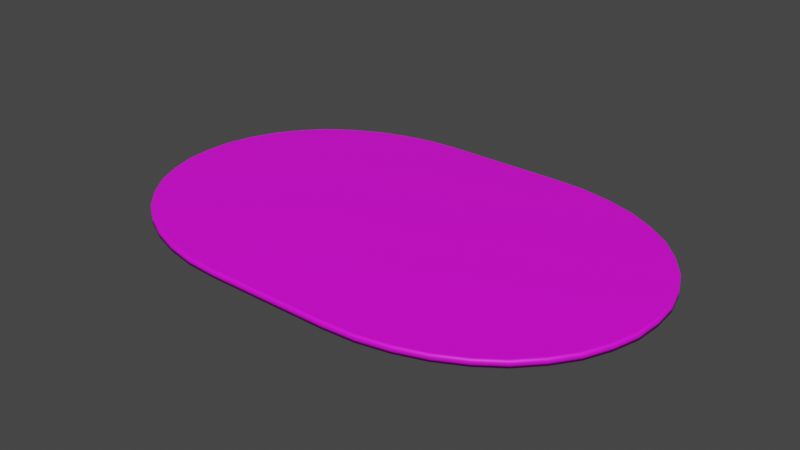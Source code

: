 # Source: Oval_Rug.blend  (saved by Blender 3.4.6; exported with 4.5.12 LTS)
import bpy
from mathutils import Matrix  # noqa: F401  (used for matrix-valued properties, if any)

bpy.ops.wm.read_factory_settings(use_empty=True)
scene = bpy.context.scene
scene.name = 'Scene'

# ---- collections
col_collection = bpy.data.collections.new('Collection'); scene.collection.children.link(col_collection)

# ---- images (referenced by path relative to the original .blend; pixels are not part of the script)
import os
ASSET_DIR = os.environ.get("B2B_ASSET_DIR", "")  # directory of the original .blend (textures are referenced by path, not embedded)
HERE = os.path.dirname(os.path.abspath(__file__))  # packed textures are extracted next to this script under _unpacked/

def load_image(name, relpath, width, height, colorspace="sRGB"):
    """Load a texture the original file referenced (path relative to the .blend, or extracted next to this script)."""
    p = next((c for c in (os.path.join(HERE, relpath), os.path.join(ASSET_DIR, relpath)) if relpath and os.path.exists(c)), "")
    if p:
        img = bpy.data.images.load(p, check_existing=True)
        img.name = name
    else:  # same state as the original file: an image datablock whose file is absent (Cycles renders it pink)
        img = bpy.data.images.new(name, width, height)
        img.source = "FILE"
        img.filepath = "//" + (relpath or name)
    img.colorspace_settings.name = colorspace
    return img
img_oval_rug_albedo_png = load_image('Oval Rug Albedo.png', 'Oval Rug Albedo.png', 1024, 1024, 'sRGB')

# ---- materials (node trees are filled in below, after node groups)
mat_oval_rug = bpy.data.materials.new('Oval Rug')
mat_oval_rug.diffuse_color = (1.0, 1.0, 1.0, 1.0)
mat_oval_rug.roughness = 0.5528

# ---- material node trees
mat_oval_rug.use_nodes = True; mat_oval_rug.node_tree.nodes.clear()
_N = mat_oval_rug.node_tree.nodes; _L = mat_oval_rug.node_tree.links
n0 = _N.new('ShaderNodeBsdfPrincipled'); n0.name = 'Principled BSDF'; n0.location = (10, 300)
n0.distribution = 'GGX'
n0.subsurface_method = 'RANDOM_WALK_SKIN'
n0.inputs[2].default_value = 0.5528
n0.inputs[3].default_value = 1.45
n0.inputs[27].default_value = (0.0, 0.0, 0.0, 1.0)
n0.inputs[28].default_value = 1.0
n1 = _N.new('ShaderNodeOutputMaterial'); n1.name = 'Material Output'; n1.location = (300, 300)
n2 = _N.new('ShaderNodeNormalMap'); n2.name = 'Normal Map'; n2.location = (-300, -300)
n2.label = 'Normal/Map'
n3 = _N.new('ShaderNodeTexImage'); n3.name = 'Image Texture'; n3.location = (-280, 280)
n3.image = img_oval_rug_albedo_png
_L.new(n0.outputs[0], n1.inputs[0])
_L.new(n2.outputs[0], n0.inputs[5])
_L.new(n3.outputs[0], n0.inputs[0])
n1.is_active_output = True

# ---- world
world_world = bpy.data.worlds.new('World'); scene.world = world_world
world_world.use_nodes = True; world_world.node_tree.nodes.clear()
_N = world_world.node_tree.nodes; _L = world_world.node_tree.links
n0 = _N.new('ShaderNodeOutputWorld'); n0.name = 'World Output'; n0.location = (300, 300)
n1 = _N.new('ShaderNodeBackground'); n1.name = 'Background'; n1.location = (10, 300)
n1.inputs[0].default_value = (0.05088, 0.05088, 0.05088, 1.0)
_L.new(n1.outputs[0], n0.inputs[0])
n0.is_active_output = True
world_world.color = (0.05088, 0.05088, 0.05088)
world_world.use_sun_shadow = False
world_world.sun_shadow_jitter_overblur = 0.0

# ---- meshes
me_oval_rug = bpy.data.meshes.new('Oval Rug')
me_oval_rug.from_pydata([(-24.03, -0.9111, -64.79), (-47.99, -0.9111, -61.62), (-96.07, -0.9111, 20.02), (-85.73, -0.9111, 38.08), (-69.25, -0.9111, 52.41), (-47.99, -0.9111, 61.62), (96.07, -0.9111, -20.02), (85.73, -0.9111, -38.08), (69.25, -0.9111, -52.41), (47.99, -0.9111, -61.62), (47.99, -0.9111, 61.62), (24.03, -0.9111, 64.79), (-23.67, 1.727, -63.82), (-24.03, 0.7701, -64.79), (-23.92, 1.451, -64.5), (-47.31, 1.728, -60.75), (-47.99, 0.7898, -61.62), (-47.79, 1.458, -61.36), (-95.1, 1.731, 19.82), (-96.07, 0.7505, 20.02), (-95.79, 1.447, 19.96), (-84.82, 1.731, 37.67), (-85.73, 0.7398, 38.08), (-85.46, 1.444, 37.96), (95.1, 1.731, -19.82), (96.07, 0.7505, -20.02), (95.79, 1.447, -19.96), (84.81, 1.731, -37.67), (85.73, 0.7398, -38.08), (85.46, 1.444, -37.96), (68.43, 1.73, -51.79), (69.25, 0.7338, -52.41), (69.01, 1.442, -52.23), (47.35, 1.728, -60.8), (47.99, 0.7335, -61.62), (47.8, 1.441, -61.38), (23.68, 1.727, -63.84), (24.03, 0.7508, -64.79), (23.93, 1.446, -64.51), (-47.35, 1.728, 60.8), (-47.99, 0.7335, 61.62), (-47.8, 1.441, 61.38), (-23.68, 1.727, 63.84), (-24.03, 0.7508, 64.79), (-23.93, 1.446, 64.51), (23.67, 1.727, 63.82), (24.03, 0.7701, 64.79), (23.92, 1.451, 64.5), (47.31, 1.728, 60.75), (47.99, 0.7898, 61.62), (47.79, 1.458, 61.36), (-68.43, 1.73, 51.79), (-69.25, 0.7338, 52.41), (-69.01, 1.442, 52.23), (68.38, 1.729, 51.76), (69.25, 0.7909, 52.41), (69.0, 1.458, 52.22), (84.77, 1.73, 37.65), (85.73, 0.7855, 38.08), (85.45, 1.457, 37.96), (95.08, 1.731, 19.81), (96.07, 0.7748, 20.02), (95.78, 1.454, 19.96), (98.59, 1.731, 1.529e-05), (99.58, 0.7626, 1.545e-05), (99.29, 1.451, 1.54e-05), (-68.38, 1.729, -51.76), (-69.25, 0.7909, -52.41), (-69.0, 1.458, -52.22), (-84.77, 1.73, -37.65), (-85.73, 0.7855, -38.08), (-85.45, 1.457, -37.96), (-95.08, 1.731, -19.81), (-96.07, 0.7748, -20.02), (-95.78, 1.454, -19.96), (-98.59, 1.731, 1.529e-05), (-99.58, 0.7626, 1.545e-05), (-99.29, 1.451, 1.54e-05), (-35.68, 1.728, 63.14), (-36.04, 1.443, 63.78), (-36.18, 0.7413, 64.04), (-36.18, -0.9111, -64.04), (-36.18, 0.7807, -64.04), (-36.03, 1.455, -63.77), (-35.66, 1.727, -63.1), (35.68, 1.728, -63.14), (36.04, 1.443, -63.78), (36.18, 0.7413, -64.04), (36.18, -0.9111, 64.04), (36.18, 0.7807, 64.04), (36.03, 1.455, 63.77), (35.66, 1.727, 63.1), (58.34, 1.729, -57.21), (58.86, 1.441, -57.72), (59.08, 0.7318, -57.94), (-77.37, 1.73, -45.6), (-78.03, 1.458, -45.99), (-78.3, 0.7893, -46.15), (78.22, -0.9111, -45.99), (78.22, 0.7362, -45.99), (77.97, 1.443, -45.84), (77.35, 1.73, -45.48), (-90.84, 1.731, -29.19), (-91.53, 1.456, -29.41), (-91.82, 0.7806, -29.51), (91.84, -0.9111, -29.52), (91.84, 0.7447, -29.52), (91.56, 1.445, -29.43), (90.89, 1.731, -29.22), (-97.87, 1.731, -10.04), (-98.57, 1.453, -10.11), (-98.86, 0.7687, -10.14), (98.86, -0.9111, -10.14), (98.86, 0.7564, -10.14), (98.57, 1.449, -10.11), (97.87, 1.731, -10.04), (97.84, 1.731, 10.14), (98.55, 1.453, 10.21), (98.84, 0.7688, 10.24), (-98.84, -0.9111, 10.24), (-98.84, 0.7563, 10.24), (-98.55, 1.449, 10.21), (-97.85, 1.731, 10.14), (90.8, 1.731, 29.29), (91.49, 1.456, 29.51), (91.78, 0.7807, 29.61), (-91.78, -0.9111, 29.61), (-91.78, 0.7446, 29.61), (-91.5, 1.445, 29.52), (-90.83, 1.731, 29.3), (77.21, 1.73, 45.5), (77.87, 1.458, 45.88), (78.14, 0.7892, 46.04), (-78.14, -0.9111, 46.04), (-78.14, 0.736, 46.04), (-77.88, 1.443, 45.89), (-77.26, 1.73, 45.53), (58.18, 1.728, 57.01), (58.73, 1.459, 57.56), (58.96, 0.7922, 57.79), (-58.22, 1.729, 57.06), (-58.74, 1.441, 57.58), (-58.96, 0.732, 57.79), (-58.16, 1.728, -56.99), (-58.71, 1.459, -57.53), (-58.94, 0.7922, -57.76), (36.18, -0.9111, -64.04), (24.03, -0.9111, -64.79), (-36.18, -0.9111, 64.04), (-24.03, -0.9111, 64.79), (58.96, -0.9111, 57.79), (69.25, -0.9111, 52.41), (78.14, -0.9111, 46.04), (85.73, -0.9111, 38.08), (91.78, -0.9111, 29.61), (96.07, -0.9111, 20.02), (98.84, -0.9111, 10.24), (99.58, -0.9111, 1.545e-05), (59.08, -0.9111, -57.94), (-58.94, -0.9111, -57.76), (-69.25, -0.9111, -52.41), (-78.3, -0.9111, -46.15), (-85.73, -0.9111, -38.08), (-91.82, -0.9111, -29.51), (-96.07, -0.9111, -20.02), (-98.86, -0.9111, -10.14), (-99.58, -0.9111, 1.545e-05), (-58.96, -0.9111, 57.79)], [], [(48, 137, 54), (81, 82, 13, 0), (126, 127, 19, 2), (105, 106, 25, 6), (98, 99, 28, 7), (37, 87, 146, 147), (38, 37, 13, 14), (43, 80, 148, 149), (13, 37, 147, 0), (88, 89, 46, 11), (133, 134, 22, 3), (55, 139, 150, 151), (58, 132, 152, 153), (61, 125, 154, 155), (64, 118, 156, 157), (112, 113, 64, 157), (9, 34, 94, 158), (67, 145, 159, 160), (70, 97, 161, 162), (73, 104, 163, 164), (76, 111, 165, 166), (119, 120, 76, 166), (5, 40, 142, 167), (45, 36, 12, 42), (36, 38, 14, 12), (44, 47, 45, 42), (12, 14, 83, 84), (14, 13, 82, 83), (120, 121, 77, 76), (121, 122, 75, 77), (18, 20, 128, 129), (20, 19, 127, 128), (113, 114, 65, 64), (114, 115, 63, 65), (24, 26, 107, 108), (26, 25, 106, 107), (27, 29, 100, 101), (29, 28, 99, 100), (92, 93, 35, 33), (93, 94, 34, 35), (85, 86, 38, 36), (86, 87, 37, 38), (40, 41, 141, 142), (41, 39, 140, 141), (78, 79, 44, 42), (79, 80, 43, 44), (43, 46, 47, 44), (45, 47, 90, 91), (47, 46, 89, 90), (21, 23, 135, 136), (23, 22, 134, 135), (137, 138, 56, 54), (138, 139, 55, 56), (130, 131, 59, 57), (131, 132, 58, 59), (123, 124, 62, 60), (124, 125, 61, 62), (116, 117, 65, 63), (117, 118, 64, 65), (143, 144, 68, 66), (144, 145, 67, 68), (95, 96, 71, 69), (96, 97, 70, 71), (102, 103, 74, 72), (103, 104, 73, 74), (109, 110, 77, 75), (110, 111, 76, 77), (39, 41, 79, 78), (41, 40, 80, 79), (148, 80, 40, 5), (16, 82, 81, 1), (83, 82, 16, 17), (84, 83, 17, 15), (33, 35, 86, 85), (35, 34, 87, 86), (146, 87, 34, 9), (49, 89, 88, 10), (90, 89, 49, 50), (91, 90, 50, 48), (63, 115, 24, 108, 27, 101, 30, 92, 33, 85, 36, 45, 91, 48, 54, 130, 57, 123, 60, 116), (30, 32, 93, 92), (32, 31, 94, 93), (158, 94, 31, 8), (66, 68, 96, 95), (68, 67, 97, 96), (161, 97, 67, 160), (31, 99, 98, 8), (100, 99, 31, 32), (101, 100, 32, 30), (69, 71, 103, 102), (71, 70, 104, 103), (163, 104, 70, 162), (28, 106, 105, 7), (107, 106, 28, 29), (108, 107, 29, 27), (72, 74, 110, 109), (74, 73, 111, 110), (165, 111, 73, 164), (6, 25, 113, 112), (25, 26, 114, 113), (26, 24, 115, 114), (60, 62, 117, 116), (62, 61, 118, 117), (156, 118, 61, 155), (2, 19, 120, 119), (19, 20, 121, 120), (20, 18, 122, 121), (57, 59, 124, 123), (59, 58, 125, 124), (154, 125, 58, 153), (22, 127, 126, 3), (128, 127, 22, 23), (129, 128, 23, 21), (54, 56, 131, 130), (56, 55, 132, 131), (152, 132, 55, 151), (52, 134, 133, 4), (135, 134, 52, 53), (136, 135, 53, 51), (48, 50, 138, 137), (50, 49, 139, 138), (150, 139, 49, 10), (141, 140, 51, 53), (142, 141, 53, 52), (167, 142, 52, 4), (15, 17, 144, 143), (17, 16, 145, 144), (159, 145, 16, 1), (42, 12, 84, 15, 143, 66, 95, 69, 102, 72, 109, 75, 122, 18, 129, 21, 136, 51, 140, 39, 78), (11, 46, 43, 149)])
me_oval_rug.polygons.foreach_set('use_smooth', [True] * 130)
_uv = me_oval_rug.uv_layers.new(name='map1')
_uv.uv.foreach_set('vector', [0.07392, 0.2786, 0.09414, 0.2303, 0.1226, 0.1848, 0.8688, 0.6372, 0.8617, 0.6371, 0.862, 0.5887, 0.869, 0.5887, 0.8187, 0.2965, 0.8253, 0.2966, 0.8252, 0.3424, 0.8186, 0.3423, 0.8927, 0.3722, 0.8992, 0.3722, 0.8993, 0.418, 0.8927, 0.418, 0.8926, 0.281, 0.8991, 0.281, 0.8992, 0.3264, 0.8926, 0.3264, 0.8628, 0.3967, 0.863, 0.3482, 0.8699, 0.3482, 0.8697, 0.3967, 0.8586, 0.3967, 0.8628, 0.3967, 0.862, 0.5887, 0.8579, 0.5887, 0.9429, 0.6088, 0.9426, 0.6573, 0.9357, 0.6573, 0.9359, 0.6088, 0.862, 0.5887, 0.8628, 0.3967, 0.8697, 0.3967, 0.869, 0.5887, 0.937, 0.3684, 0.9441, 0.3684, 0.9438, 0.4168, 0.9368, 0.4168, 0.8189, 0.2053, 0.8254, 0.2054, 0.8253, 0.2508, 0.8188, 0.2507, 0.9448, 0.2241, 0.9445, 0.272, 0.9374, 0.272, 0.9377, 0.2241, 0.8996, 0.6949, 0.8997, 0.7403, 0.8929, 0.7403, 0.8929, 0.6949, 0.8995, 0.6033, 0.8996, 0.6491, 0.8929, 0.6491, 0.8928, 0.6033, 0.8994, 0.5106, 0.8995, 0.557, 0.8928, 0.557, 0.8928, 0.5107, 0.8927, 0.4643, 0.8993, 0.4643, 0.8994, 0.5106, 0.8928, 0.5107, 0.87, 0.2998, 0.8632, 0.2998, 0.8634, 0.2519, 0.8702, 0.2519, 0.8612, 0.7814, 0.8613, 0.7335, 0.8684, 0.7335, 0.8683, 0.7814, 0.8247, 0.6193, 0.8246, 0.6647, 0.8179, 0.6647, 0.818, 0.6193, 0.8249, 0.5277, 0.8248, 0.5735, 0.8181, 0.5735, 0.8182, 0.5277, 0.825, 0.435, 0.8249, 0.4813, 0.8183, 0.4813, 0.8184, 0.435, 0.8185, 0.3887, 0.8251, 0.3887, 0.825, 0.435, 0.8184, 0.435, 0.9355, 0.7057, 0.9424, 0.7058, 0.9422, 0.7537, 0.9353, 0.7536, 0.05712, 0.384, 0.7461, 0.3843, 0.7458, 0.5956, 0.05685, 0.5952, 0.7461, 0.3843, 0.75, 0.3832, 0.7498, 0.5968, 0.7458, 0.5956, 0.05292, 0.5963, 0.05313, 0.3828, 0.05712, 0.384, 0.05685, 0.5952, 0.7458, 0.5956, 0.7498, 0.5968, 0.7457, 0.6507, 0.7418, 0.649, 0.8579, 0.5887, 0.862, 0.5887, 0.8617, 0.6371, 0.8577, 0.6371, 0.8251, 0.3887, 0.829, 0.3887, 0.8289, 0.435, 0.825, 0.435, 0.3459, 0.9291, 0.3463, 0.9257, 0.401, 0.9291, 0.401, 0.9325, 0.2941, 0.9135, 0.2932, 0.9168, 0.2417, 0.8976, 0.243, 0.8944, 0.8291, 0.3424, 0.8252, 0.3424, 0.8253, 0.2966, 0.8292, 0.2966, 0.8993, 0.4643, 0.9033, 0.4643, 0.9033, 0.5106, 0.8994, 0.5106, 0.4565, 0.05039, 0.4561, 0.05373, 0.4019, 0.05045, 0.402, 0.04708, 0.5088, 0.0661, 0.5097, 0.06281, 0.5608, 0.08172, 0.5595, 0.08493, 0.9032, 0.418, 0.8993, 0.418, 0.8992, 0.3722, 0.9032, 0.3722, 0.6051, 0.112, 0.6068, 0.1089, 0.6493, 0.1424, 0.6471, 0.1453, 0.9032, 0.3264, 0.8992, 0.3264, 0.8991, 0.281, 0.9031, 0.281, 0.7103, 0.23, 0.7133, 0.2276, 0.733, 0.2768, 0.7296, 0.2789, 0.8592, 0.2518, 0.8634, 0.2519, 0.8632, 0.2998, 0.859, 0.2997, 0.7422, 0.3309, 0.746, 0.3293, 0.75, 0.3832, 0.7461, 0.3843, 0.8588, 0.3482, 0.863, 0.3482, 0.8628, 0.3967, 0.8586, 0.3967, 0.9424, 0.7058, 0.9466, 0.7058, 0.9464, 0.7537, 0.9422, 0.7537, 0.0699, 0.7027, 0.07333, 0.7007, 0.09345, 0.7491, 0.09038, 0.7515, 0.0607, 0.6487, 0.05696, 0.6503, 0.05292, 0.5963, 0.05685, 0.5952, 0.9468, 0.6573, 0.9426, 0.6573, 0.9429, 0.6088, 0.947, 0.6089, 0.9429, 0.6088, 0.9438, 0.4168, 0.9479, 0.4169, 0.947, 0.6089, 0.05712, 0.384, 0.05313, 0.3828, 0.05728, 0.3289, 0.06114, 0.3305, 0.9479, 0.4169, 0.9438, 0.4168, 0.9441, 0.3684, 0.9481, 0.3684, 0.1979, 0.8676, 0.1961, 0.8706, 0.1534, 0.8368, 0.1556, 0.8338, 0.8293, 0.2508, 0.8253, 0.2508, 0.8254, 0.2054, 0.8294, 0.2054, 0.09414, 0.2303, 0.09094, 0.2277, 0.1198, 0.1819, 0.1226, 0.1848, 0.9485, 0.272, 0.9445, 0.272, 0.9448, 0.2241, 0.9487, 0.2242, 0.1564, 0.1455, 0.1541, 0.1425, 0.1969, 0.1086, 0.1987, 0.1119, 0.9035, 0.7403, 0.8997, 0.7403, 0.8996, 0.6949, 0.9034, 0.6949, 0.2439, 0.08507, 0.2426, 0.08176, 0.2942, 0.06266, 0.2951, 0.06601, 0.9034, 0.6491, 0.8996, 0.6491, 0.8995, 0.6033, 0.9034, 0.6033, 0.3473, 0.05378, 0.3468, 0.0504, 0.402, 0.04708, 0.4019, 0.05045, 0.9033, 0.557, 0.8995, 0.557, 0.8994, 0.5106, 0.9033, 0.5106, 0.7087, 0.7492, 0.7119, 0.7518, 0.6831, 0.7976, 0.6804, 0.7948, 0.8574, 0.7335, 0.8613, 0.7335, 0.8612, 0.7814, 0.8572, 0.7814, 0.6471, 0.8347, 0.6494, 0.8378, 0.606, 0.8709, 0.6042, 0.8677, 0.8284, 0.6647, 0.8246, 0.6647, 0.8247, 0.6193, 0.8285, 0.6193, 0.5585, 0.8947, 0.5598, 0.898, 0.5088, 0.9169, 0.5079, 0.9136, 0.8286, 0.5735, 0.8248, 0.5735, 0.8249, 0.5277, 0.8287, 0.5277, 0.4551, 0.9259, 0.4555, 0.9293, 0.401, 0.9325, 0.401, 0.9291, 0.8288, 0.4814, 0.8249, 0.4813, 0.825, 0.435, 0.8289, 0.435, 0.07333, 0.7007, 0.0699, 0.7027, 0.05696, 0.6503, 0.0607, 0.6487, 0.9466, 0.7058, 0.9424, 0.7058, 0.9426, 0.6573, 0.9468, 0.6573, 0.9357, 0.6573, 0.9426, 0.6573, 0.9424, 0.7058, 0.9355, 0.7057, 0.8615, 0.6856, 0.8617, 0.6371, 0.8688, 0.6372, 0.8686, 0.6856, 0.8577, 0.6371, 0.8617, 0.6371, 0.8615, 0.6856, 0.8576, 0.6856, 0.7418, 0.649, 0.7457, 0.6507, 0.7326, 0.7031, 0.729, 0.7009, 0.7296, 0.2789, 0.733, 0.2768, 0.746, 0.3293, 0.7422, 0.3309, 0.859, 0.2997, 0.8632, 0.2998, 0.863, 0.3482, 0.8588, 0.3482, 0.8699, 0.3482, 0.863, 0.3482, 0.8632, 0.2998, 0.87, 0.2998, 0.9443, 0.3199, 0.9441, 0.3684, 0.937, 0.3684, 0.9372, 0.3199, 0.9481, 0.3684, 0.9441, 0.3684, 0.9443, 0.3199, 0.9483, 0.3199, 0.06114, 0.3305, 0.05728, 0.3289, 0.07035, 0.2764, 0.07392, 0.2786, 0.4019, 0.05045, 0.4561, 0.05373, 0.5088, 0.0661, 0.5595, 0.08493, 0.6051, 0.112, 0.6471, 0.1453, 0.6811, 0.185, 0.7103, 0.23, 0.7296, 0.2789, 0.7422, 0.3309, 0.7461, 0.3843, 0.05712, 0.384, 0.06114, 0.3305, 0.07392, 0.2786, 0.1226, 0.1848, 0.1564, 0.1455, 0.1987, 0.1119, 0.2439, 0.08507, 0.2951, 0.06601, 0.3473, 0.05378, 0.6811, 0.185, 0.6838, 0.1823, 0.7133, 0.2276, 0.7103, 0.23, 0.8593, 0.204, 0.8635, 0.204, 0.8634, 0.2519, 0.8592, 0.2518, 0.8702, 0.2519, 0.8634, 0.2519, 0.8635, 0.204, 0.8704, 0.204, 0.6804, 0.7948, 0.6831, 0.7976, 0.6494, 0.8378, 0.6471, 0.8347, 0.8283, 0.7101, 0.8245, 0.7101, 0.8246, 0.6647, 0.8284, 0.6647, 0.8179, 0.6647, 0.8246, 0.6647, 0.8245, 0.7101, 0.8178, 0.71, 0.8991, 0.2356, 0.8991, 0.281, 0.8926, 0.281, 0.8926, 0.2356, 0.9031, 0.281, 0.8991, 0.281, 0.8991, 0.2356, 0.9031, 0.2356, 0.6471, 0.1453, 0.6493, 0.1424, 0.6838, 0.1823, 0.6811, 0.185, 0.6042, 0.8677, 0.606, 0.8709, 0.5598, 0.898, 0.5585, 0.8947, 0.8285, 0.6193, 0.8247, 0.6193, 0.8248, 0.5735, 0.8286, 0.5735, 0.8181, 0.5735, 0.8248, 0.5735, 0.8247, 0.6193, 0.818, 0.6193, 0.8992, 0.3264, 0.8992, 0.3722, 0.8927, 0.3722, 0.8926, 0.3264, 0.9032, 0.3722, 0.8992, 0.3722, 0.8992, 0.3264, 0.9032, 0.3264, 0.5595, 0.08493, 0.5608, 0.08172, 0.6068, 0.1089, 0.6051, 0.112, 0.5079, 0.9136, 0.5088, 0.9169, 0.4555, 0.9293, 0.4551, 0.9259, 0.8287, 0.5277, 0.8249, 0.5277, 0.8249, 0.4813, 0.8288, 0.4814, 0.8183, 0.4813, 0.8249, 0.4813, 0.8249, 0.5277, 0.8182, 0.5277, 0.8927, 0.418, 0.8993, 0.418, 0.8993, 0.4643, 0.8927, 0.4643, 0.8993, 0.418, 0.9032, 0.418, 0.9033, 0.4643, 0.8993, 0.4643, 0.5097, 0.06281, 0.5088, 0.0661, 0.4561, 0.05373, 0.4565, 0.05039, 0.2951, 0.06601, 0.2942, 0.06266, 0.3468, 0.0504, 0.3473, 0.05378, 0.9034, 0.6033, 0.8995, 0.6033, 0.8995, 0.557, 0.9033, 0.557, 0.8928, 0.557, 0.8995, 0.557, 0.8995, 0.6033, 0.8928, 0.6033, 0.8186, 0.3423, 0.8252, 0.3424, 0.8251, 0.3887, 0.8185, 0.3887, 0.8252, 0.3424, 0.8291, 0.3424, 0.829, 0.3887, 0.8251, 0.3887, 0.2932, 0.9168, 0.2941, 0.9135, 0.3463, 0.9257, 0.3459, 0.9291, 0.1987, 0.1119, 0.1969, 0.1086, 0.2426, 0.08176, 0.2439, 0.08507, 0.9034, 0.6949, 0.8996, 0.6949, 0.8996, 0.6491, 0.9034, 0.6491, 0.8929, 0.6491, 0.8996, 0.6491, 0.8996, 0.6949, 0.8929, 0.6949, 0.8253, 0.2508, 0.8253, 0.2966, 0.8187, 0.2965, 0.8188, 0.2507, 0.8292, 0.2966, 0.8253, 0.2966, 0.8253, 0.2508, 0.8293, 0.2508, 0.243, 0.8944, 0.2417, 0.8976, 0.1961, 0.8706, 0.1979, 0.8676, 0.1226, 0.1848, 0.1198, 0.1819, 0.1541, 0.1425, 0.1564, 0.1455, 0.9035, 0.7857, 0.8997, 0.7857, 0.8997, 0.7403, 0.9035, 0.7403, 0.8929, 0.7403, 0.8997, 0.7403, 0.8997, 0.7857, 0.893, 0.7857, 0.8255, 0.16, 0.8254, 0.2054, 0.8189, 0.2053, 0.819, 0.16, 0.8294, 0.2054, 0.8254, 0.2054, 0.8255, 0.16, 0.8295, 0.16, 0.1556, 0.8338, 0.1534, 0.8368, 0.1192, 0.7973, 0.1218, 0.7945, 0.07392, 0.2786, 0.07035, 0.2764, 0.09094, 0.2277, 0.09414, 0.2303, 0.9483, 0.3199, 0.9443, 0.3199, 0.9445, 0.272, 0.9485, 0.272, 0.9374, 0.272, 0.9445, 0.272, 0.9443, 0.3199, 0.9372, 0.3199, 0.09038, 0.7515, 0.09345, 0.7491, 0.1218, 0.7945, 0.1192, 0.7973, 0.9422, 0.7537, 0.9464, 0.7537, 0.9461, 0.8016, 0.9419, 0.8015, 0.9353, 0.7536, 0.9422, 0.7537, 0.9419, 0.8015, 0.9351, 0.8015, 0.729, 0.7009, 0.7326, 0.7031, 0.7119, 0.7518, 0.7087, 0.7492, 0.8576, 0.6856, 0.8615, 0.6856, 0.8613, 0.7335, 0.8574, 0.7335, 0.8684, 0.7335, 0.8613, 0.7335, 0.8615, 0.6856, 0.8686, 0.6856, 0.05685, 0.5952, 0.7458, 0.5956, 0.7418, 0.649, 0.729, 0.7009, 0.7087, 0.7492, 0.6804, 0.7948, 0.6471, 0.8347, 0.6042, 0.8677, 0.5585, 0.8947, 0.5079, 0.9136, 0.4551, 0.9259, 0.401, 0.9291, 0.3463, 0.9257, 0.2941, 0.9135, 0.243, 0.8944, 0.1979, 0.8676, 0.1556, 0.8338, 0.1218, 0.7945, 0.09345, 0.7491, 0.07333, 0.7007, 0.0607, 0.6487, 0.9368, 0.4168, 0.9438, 0.4168, 0.9429, 0.6088, 0.9359, 0.6088])
me_oval_rug.materials.append(mat_oval_rug)
me_oval_rug.update()
me_oval_rug.normals_split_custom_set([tuple(v) for v in zip(*[iter([0.007995, 0.9992, 0.04019, 0.01416, 0.9993, 0.03556, 0.01822, 0.9993, 0.03179, -0.03786, -0.9568, -0.2883, -0.1321, 0.1211, -0.9838, -0.02105, 0.1175, -0.9928, -0.006419, -0.9491, -0.3149, -0.1864, -0.9767, 0.1066, -0.8624, 0.1189, 0.492, -0.933, 0.1198, 0.3392, -0.1942, -0.9784, 0.07083, 0.1867, -0.9766, -0.1069, 0.8624, 0.1188, -0.492, 0.934, 0.1198, -0.3365, 0.1941, -0.9785, -0.07028, 0.1521, -0.9727, -0.1753, 0.6532, 0.1178, -0.7479, 0.766, 0.1185, -0.6318, 0.1692, -0.9756, -0.1399, 0.02104, 0.1159, -0.993, 0.1321, 0.117, -0.9843, 0.03701, -0.9587, -0.282, 0.006328, -0.95, -0.3121, 0.01479, 0.6832, -0.7301, 0.02104, 0.1159, -0.993, -0.02105, 0.1175, -0.9928, -0.01432, 0.6954, -0.7185, -0.02104, 0.1159, 0.993, -0.1321, 0.117, 0.9843, -0.03717, -0.9587, 0.282, -0.006328, -0.95, 0.3121, -0.02105, 0.1175, -0.9928, 0.02104, 0.1159, -0.993, 0.006328, -0.95, -0.3121, -0.006419, -0.9491, -0.3149, 0.03804, -0.9568, 0.2883, 0.1321, 0.1211, 0.9838, 0.02105, 0.1175, 0.9928, 0.006418, -0.9491, 0.3149, -0.1518, -0.9728, 0.1747, -0.6532, 0.1179, 0.748, -0.7648, 0.1185, 0.6333, -0.1694, -0.9755, 0.1407, 0.5198, 0.123, 0.8454, 0.3959, 0.1235, 0.91, 0.1046, -0.9647, 0.2417, 0.1312, -0.9678, 0.2146, 0.7644, 0.1231, 0.6329, 0.6537, 0.1232, 0.7467, 0.1564, -0.9711, 0.1804, 0.1738, -0.9741, 0.1447, 0.9327, 0.1223, 0.3392, 0.8623, 0.1225, 0.4913, 0.1902, -0.9757, 0.1092, 0.197, -0.9778, 0.07178, 0.9926, 0.1211, 0.0009955, 0.9778, 0.1213, 0.1712, 0.2055, -0.978, 0.03628, 0.2031, -0.9792, 7.905e-05, 0.2042, -0.9783, -0.03599, 0.9779, 0.12, -0.171, 0.9926, 0.1211, 0.0009955, 0.2031, -0.9792, 7.905e-05, 0.06891, -0.9632, -0.2598, 0.2573, 0.1171, -0.9592, 0.3965, 0.1173, -0.9105, 0.1015, -0.9666, -0.2355, -0.512, 0.1227, -0.8502, -0.3958, 0.1235, -0.91, -0.1044, -0.9648, -0.2415, -0.1291, -0.9679, -0.2155, -0.7708, 0.1236, -0.625, -0.6531, 0.1231, -0.7472, -0.1579, -0.9706, -0.1819, -0.1738, -0.9745, -0.1418, -0.933, 0.1223, -0.3385, -0.862, 0.1224, -0.4919, -0.1904, -0.9756, -0.109, -0.197, -0.9778, -0.07147, -0.9926, 0.1211, 0.001181, -0.9779, 0.1212, -0.1702, -0.2057, -0.9779, -0.03612, -0.2031, -0.9792, 0.0002189, -0.2041, -0.9783, 0.03568, -0.9779, 0.12, 0.171, -0.9926, 0.1211, 0.001181, -0.2031, -0.9792, 0.0002189, -0.07106, -0.963, 0.2598, -0.2646, 0.1174, 0.9572, -0.3961, 0.1174, 0.9107, -0.1009, -0.967, 0.2337, 0.0006259, 0.9987, 0.05098, 0.0006377, 0.9987, -0.05182, -0.0006535, 0.9987, -0.05098, -0.0006659, 0.9987, 0.05182, 0.0006377, 0.9987, -0.05182, 0.01479, 0.6832, -0.7301, -0.01432, 0.6954, -0.7185, -0.0006535, 0.9987, -0.05098, -0.01479, 0.6832, 0.7301, 0.01434, 0.6954, 0.7184, 0.0006259, 0.9987, 0.05098, -0.0006659, 0.9987, 0.05182, -0.0006535, 0.9987, -0.05098, -0.01432, 0.6954, -0.7185, -0.09045, 0.7152, -0.693, -0.004555, 0.999, -0.04352, -0.01432, 0.6954, -0.7185, -0.02105, 0.1175, -0.9928, -0.1321, 0.1211, -0.9838, -0.09045, 0.7152, -0.693, -0.9779, 0.12, 0.171, -0.7038, 0.6995, 0.124, -0.7072, 0.707, 0.001041, -0.9926, 0.1211, 0.001181, -0.7038, 0.6995, 0.124, -0.03162, 0.9995, 0.005782, -0.03045, 0.9995, 0.0001215, -0.7072, 0.707, 0.001041, -0.02983, 0.9995, 0.01128, -0.6728, 0.6978, 0.2458, -0.6266, 0.6913, 0.3597, -0.0292, 0.9994, 0.01759, -0.6728, 0.6978, 0.2458, -0.933, 0.1198, 0.3392, -0.8624, 0.1189, 0.492, -0.6266, 0.6913, 0.3597, 0.9779, 0.12, -0.171, 0.704, 0.6993, -0.124, 0.7072, 0.707, 0.0005382, 0.9926, 0.1211, 0.0009955, 0.704, 0.6993, -0.124, 0.03164, 0.9995, -0.005783, 0.03045, 0.9995, 0.0001054, 0.7072, 0.707, 0.0005382, 0.02966, 0.9995, -0.01111, 0.673, 0.6981, -0.2443, 0.627, 0.6909, -0.36, 0.02933, 0.9994, -0.01762, 0.673, 0.6981, -0.2443, 0.934, 0.1198, -0.3365, 0.8624, 0.1188, -0.492, 0.627, 0.6909, -0.36, 0.02625, 0.9994, -0.02257, 0.5574, 0.6897, -0.4622, 0.4775, 0.6846, -0.5508, 0.02383, 0.9993, -0.0292, 0.5574, 0.6897, -0.4622, 0.766, 0.1185, -0.6318, 0.6532, 0.1178, -0.7479, 0.4775, 0.6846, -0.5508, 0.0154, 0.9991, -0.0392, 0.2893, 0.6824, -0.6713, 0.187, 0.6843, -0.7048, 0.01013, 0.9991, -0.04208, 0.2893, 0.6824, -0.6713, 0.3965, 0.1173, -0.9105, 0.2573, 0.1171, -0.9592, 0.187, 0.6843, -0.7048, 0.004805, 0.999, -0.04549, 0.09482, 0.6866, -0.7208, 0.01479, 0.6832, -0.7301, 0.0006377, 0.9987, -0.05182, 0.09482, 0.6866, -0.7208, 0.1321, 0.117, -0.9843, 0.02104, 0.1159, -0.993, 0.01479, 0.6832, -0.7301, -0.2646, 0.1174, 0.9572, -0.1921, 0.6846, 0.7031, -0.2888, 0.6837, 0.6702, -0.3961, 0.1174, 0.9107, -0.1921, 0.6846, 0.7031, -0.01045, 0.999, 0.04242, -0.01529, 0.9991, 0.03834, -0.2888, 0.6837, 0.6702, -0.004805, 0.999, 0.04549, -0.09482, 0.6866, 0.7208, -0.01479, 0.6832, 0.7301, -0.0006659, 0.9987, 0.05182, -0.09482, 0.6866, 0.7208, -0.1321, 0.117, 0.9843, -0.02104, 0.1159, 0.993, -0.01479, 0.6832, 0.7301, -0.02104, 0.1159, 0.993, 0.02105, 0.1175, 0.9928, 0.01434, 0.6954, 0.7184, -0.01479, 0.6832, 0.7301, 0.0006259, 0.9987, 0.05098, 0.01434, 0.6954, 0.7184, 0.09044, 0.7152, 0.693, 0.004555, 0.999, 0.04352, 0.01434, 0.6954, 0.7184, 0.02105, 0.1175, 0.9928, 0.1321, 0.1211, 0.9838, 0.09044, 0.7152, 0.693, -0.02636, 0.9994, 0.02282, -0.5568, 0.6892, 0.4636, -0.4771, 0.6852, 0.5503, -0.0237, 0.9993, 0.02901, -0.5568, 0.6892, 0.4636, -0.7648, 0.1185, 0.6333, -0.6532, 0.1179, 0.748, -0.4771, 0.6852, 0.5503, 0.01416, 0.9993, 0.03556, 0.2717, 0.7262, 0.6315, 0.3591, 0.7239, 0.589, 0.01822, 0.9993, 0.03179, 0.2717, 0.7262, 0.6315, 0.3959, 0.1235, 0.91, 0.5198, 0.123, 0.8454, 0.3591, 0.7239, 0.589, 0.02208, 0.9994, 0.02708, 0.4524, 0.723, 0.5221, 0.5319, 0.7219, 0.4427, 0.02478, 0.9995, 0.02154, 0.4524, 0.723, 0.5221, 0.6537, 0.1232, 0.7467, 0.7644, 0.1231, 0.6329, 0.5319, 0.7219, 0.4427, 0.02786, 0.9995, 0.01677, 0.6047, 0.7169, 0.3469, 0.6564, 0.7154, 0.2396, 0.02882, 0.9995, 0.0109, 0.6047, 0.7169, 0.3469, 0.8623, 0.1225, 0.4913, 0.9327, 0.1223, 0.3392, 0.6564, 0.7154, 0.2396, 0.03108, 0.9995, 0.005707, 0.6953, 0.7083, 0.122, 0.7072, 0.707, 0.0005382, 0.03045, 0.9995, 0.0001054, 0.6953, 0.7083, 0.122, 0.9778, 0.1213, 0.1712, 0.9926, 0.1211, 0.0009955, 0.7072, 0.707, 0.0005382, -0.01411, 0.9993, -0.03541, -0.2717, 0.7264, -0.6313, -0.3541, 0.7234, -0.5927, -0.01786, 0.9993, -0.03163, -0.2717, 0.7264, -0.6313, -0.3958, 0.1235, -0.91, -0.512, 0.1227, -0.8502, -0.3541, 0.7234, -0.5927, -0.02246, 0.9994, -0.0278, -0.4535, 0.7214, -0.5234, -0.5349, 0.7238, -0.4359, -0.02469, 0.9995, -0.02088, -0.4535, 0.7214, -0.5234, -0.6531, 0.1231, -0.7472, -0.7708, 0.1236, -0.625, -0.5349, 0.7238, -0.4359, -0.02796, 0.9995, -0.01679, -0.605, 0.7166, -0.3471, -0.6566, 0.7154, -0.2391, -0.02879, 0.9995, -0.0109, -0.605, 0.7166, -0.3471, -0.862, 0.1224, -0.4919, -0.933, 0.1223, -0.3385, -0.6566, 0.7154, -0.2391, -0.03116, 0.9995, -0.005699, -0.6955, 0.7081, -0.1221, -0.7072, 0.707, 0.001041, -0.03045, 0.9995, 0.0001215, -0.6955, 0.7081, -0.1221, -0.9779, 0.1212, -0.1702, -0.9926, 0.1211, 0.001181, -0.7072, 0.707, 0.001041, -0.01045, 0.999, 0.04242, -0.1921, 0.6846, 0.7031, -0.09482, 0.6866, 0.7208, -0.004805, 0.999, 0.04549, -0.1921, 0.6846, 0.7031, -0.2646, 0.1174, 0.9572, -0.1321, 0.117, 0.9843, -0.09482, 0.6866, 0.7208, -0.03717, -0.9587, 0.282, -0.1321, 0.117, 0.9843, -0.2646, 0.1174, 0.9572, -0.07106, -0.963, 0.2598, -0.2658, 0.123, -0.9562, -0.1321, 0.1211, -0.9838, -0.03786, -0.9568, -0.2883, -0.07376, -0.9606, -0.2679, -0.09045, 0.7152, -0.693, -0.1321, 0.1211, -0.9838, -0.2658, 0.123, -0.9562, -0.1823, 0.7234, -0.6659, -0.004555, 0.999, -0.04352, -0.09045, 0.7152, -0.693, -0.1823, 0.7234, -0.6659, -0.008203, 0.9992, -0.04024, 0.01013, 0.9991, -0.04208, 0.187, 0.6843, -0.7048, 0.09482, 0.6866, -0.7208, 0.004805, 0.999, -0.04549, 0.187, 0.6843, -0.7048, 0.2573, 0.1171, -0.9592, 0.1321, 0.117, -0.9843, 0.09482, 0.6866, -0.7208, 0.03701, -0.9587, -0.282, 0.1321, 0.117, -0.9843, 0.2573, 0.1171, -0.9592, 0.06891, -0.9632, -0.2598, 0.2645, 0.123, 0.9565, 0.1321, 0.1211, 0.9838, 0.03804, -0.9568, 0.2883, 0.07338, -0.9606, 0.2679, 0.09044, 0.7152, 0.693, 0.1321, 0.1211, 0.9838, 0.2645, 0.123, 0.9565, 0.1814, 0.7234, 0.6662, 0.004555, 0.999, 0.04352, 0.09044, 0.7152, 0.693, 0.1814, 0.7234, 0.6662, 0.007995, 0.9992, 0.04019, 0.03045, 0.9995, 0.0001054, 0.03164, 0.9995, -0.005783, 0.02966, 0.9995, -0.01111, 0.02933, 0.9994, -0.01762, 0.02625, 0.9994, -0.02257, 0.02383, 0.9993, -0.0292, 0.01967, 0.9993, -0.03332, 0.0154, 0.9991, -0.0392, 0.01013, 0.9991, -0.04208, 0.004805, 0.999, -0.04549, 0.0006377, 0.9987, -0.05182, 0.0006259, 0.9987, 0.05098, 0.004555, 0.999, 0.04352, 0.007995, 0.9992, 0.04019, 0.01822, 0.9993, 0.03179, 0.02208, 0.9994, 0.02708, 0.02478, 0.9995, 0.02154, 0.02786, 0.9995, 0.01677, 0.02882, 0.9995, 0.0109, 0.03108, 0.9995, 0.005707, 0.01967, 0.9993, -0.03332, 0.3848, 0.6847, -0.619, 0.2893, 0.6824, -0.6713, 0.0154, 0.9991, -0.0392, 0.3848, 0.6847, -0.619, 0.5268, 0.1176, -0.8418, 0.3965, 0.1173, -0.9105, 0.2893, 0.6824, -0.6713, 0.1015, -0.9666, -0.2355, 0.3965, 0.1173, -0.9105, 0.5268, 0.1176, -0.8418, 0.1272, -0.9705, -0.2048, -0.01786, 0.9993, -0.03163, -0.3541, 0.7234, -0.5927, -0.4535, 0.7214, -0.5234, -0.02246, 0.9994, -0.0278, -0.3541, 0.7234, -0.5927, -0.512, 0.1227, -0.8502, -0.6531, 0.1231, -0.7472, -0.4535, 0.7214, -0.5234, -0.1579, -0.9706, -0.1819, -0.6531, 0.1231, -0.7472, -0.512, 0.1227, -0.8502, -0.1291, -0.9679, -0.2155, 0.5268, 0.1176, -0.8418, 0.6532, 0.1178, -0.7479, 0.1521, -0.9727, -0.1753, 0.1272, -0.9705, -0.2048, 0.4775, 0.6846, -0.5508, 0.6532, 0.1178, -0.7479, 0.5268, 0.1176, -0.8418, 0.3848, 0.6847, -0.619, 0.02383, 0.9993, -0.0292, 0.4775, 0.6846, -0.5508, 0.3848, 0.6847, -0.619, 0.01967, 0.9993, -0.03332, -0.02469, 0.9995, -0.02088, -0.5349, 0.7238, -0.4359, -0.605, 0.7166, -0.3471, -0.02796, 0.9995, -0.01679, -0.5349, 0.7238, -0.4359, -0.7708, 0.1236, -0.625, -0.862, 0.1224, -0.4919, -0.605, 0.7166, -0.3471, -0.1904, -0.9756, -0.109, -0.862, 0.1224, -0.4919, -0.7708, 0.1236, -0.625, -0.1738, -0.9745, -0.1418, 0.766, 0.1185, -0.6318, 0.8624, 0.1188, -0.492, 0.1867, -0.9766, -0.1069, 0.1692, -0.9756, -0.1399, 0.627, 0.6909, -0.36, 0.8624, 0.1188, -0.492, 0.766, 0.1185, -0.6318, 0.5574, 0.6897, -0.4622, 0.02933, 0.9994, -0.01762, 0.627, 0.6909, -0.36, 0.5574, 0.6897, -0.4622, 0.02625, 0.9994, -0.02257, -0.02879, 0.9995, -0.0109, -0.6566, 0.7154, -0.2391, -0.6955, 0.7081, -0.1221, -0.03116, 0.9995, -0.005699, -0.6566, 0.7154, -0.2391, -0.933, 0.1223, -0.3385, -0.9779, 0.1212, -0.1702, -0.6955, 0.7081, -0.1221, -0.2057, -0.9779, -0.03612, -0.9779, 0.1212, -0.1702, -0.933, 0.1223, -0.3385, -0.197, -0.9778, -0.07147, 0.1941, -0.9785, -0.07028, 0.934, 0.1198, -0.3365, 0.9779, 0.12, -0.171, 0.2042, -0.9783, -0.03599, 0.934, 0.1198, -0.3365, 0.673, 0.6981, -0.2443, 0.704, 0.6993, -0.124, 0.9779, 0.12, -0.171, 0.673, 0.6981, -0.2443, 0.02966, 0.9995, -0.01111, 0.03164, 0.9995, -0.005783, 0.704, 0.6993, -0.124, 0.02882, 0.9995, 0.0109, 0.6564, 0.7154, 0.2396, 0.6953, 0.7083, 0.122, 0.03108, 0.9995, 0.005707, 0.6564, 0.7154, 0.2396, 0.9327, 0.1223, 0.3392, 0.9778, 0.1213, 0.1712, 0.6953, 0.7083, 0.122, 0.2055, -0.978, 0.03628, 0.9778, 0.1213, 0.1712, 0.9327, 0.1223, 0.3392, 0.197, -0.9778, 0.07178, -0.1942, -0.9784, 0.07083, -0.933, 0.1198, 0.3392, -0.9779, 0.12, 0.171, -0.2041, -0.9783, 0.03568, -0.933, 0.1198, 0.3392, -0.6728, 0.6978, 0.2458, -0.7038, 0.6995, 0.124, -0.9779, 0.12, 0.171, -0.6728, 0.6978, 0.2458, -0.02983, 0.9995, 0.01128, -0.03162, 0.9995, 0.005782, -0.7038, 0.6995, 0.124, 0.02478, 0.9995, 0.02154, 0.5319, 0.7219, 0.4427, 0.6047, 0.7169, 0.3469, 0.02786, 0.9995, 0.01677, 0.5319, 0.7219, 0.4427, 0.7644, 0.1231, 0.6329, 0.8623, 0.1225, 0.4913, 0.6047, 0.7169, 0.3469, 0.1902, -0.9757, 0.1092, 0.8623, 0.1225, 0.4913, 0.7644, 0.1231, 0.6329, 0.1738, -0.9741, 0.1447, -0.7648, 0.1185, 0.6333, -0.8624, 0.1189, 0.492, -0.1864, -0.9767, 0.1066, -0.1694, -0.9755, 0.1407, -0.6266, 0.6913, 0.3597, -0.8624, 0.1189, 0.492, -0.7648, 0.1185, 0.6333, -0.5568, 0.6892, 0.4636, -0.0292, 0.9994, 0.01759, -0.6266, 0.6913, 0.3597, -0.5568, 0.6892, 0.4636, -0.02636, 0.9994, 0.02282, 0.01822, 0.9993, 0.03179, 0.3591, 0.7239, 0.589, 0.4524, 0.723, 0.5221, 0.02208, 0.9994, 0.02708, 0.3591, 0.7239, 0.589, 0.5198, 0.123, 0.8454, 0.6537, 0.1232, 0.7467, 0.4524, 0.723, 0.5221, 0.1564, -0.9711, 0.1804, 0.6537, 0.1232, 0.7467, 0.5198, 0.123, 0.8454, 0.1312, -0.9678, 0.2146, -0.5201, 0.1171, 0.846, -0.6532, 0.1179, 0.748, -0.1518, -0.9728, 0.1747, -0.1269, -0.97, 0.2076, -0.4771, 0.6852, 0.5503, -0.6532, 0.1179, 0.748, -0.5201, 0.1171, 0.846, -0.3807, 0.6826, 0.6238, -0.0237, 0.9993, 0.02901, -0.4771, 0.6852, 0.5503, -0.3807, 0.6826, 0.6238, -0.01963, 0.9992, 0.03412, 0.007995, 0.9992, 0.04019, 0.1814, 0.7234, 0.6662, 0.2717, 0.7262, 0.6315, 0.01416, 0.9993, 0.03556, 0.1814, 0.7234, 0.6662, 0.2645, 0.123, 0.9565, 0.3959, 0.1235, 0.91, 0.2717, 0.7262, 0.6315, 0.1046, -0.9647, 0.2417, 0.3959, 0.1235, 0.91, 0.2645, 0.123, 0.9565, 0.07338, -0.9606, 0.2679, -0.2888, 0.6837, 0.6702, -0.01529, 0.9991, 0.03834, -0.01963, 0.9992, 0.03412, -0.3807, 0.6826, 0.6238, -0.3961, 0.1174, 0.9107, -0.2888, 0.6837, 0.6702, -0.3807, 0.6826, 0.6238, -0.5201, 0.1171, 0.846, -0.1009, -0.967, 0.2337, -0.3961, 0.1174, 0.9107, -0.5201, 0.1171, 0.846, -0.1269, -0.97, 0.2076, -0.008203, 0.9992, -0.04024, -0.1823, 0.7234, -0.6659, -0.2717, 0.7264, -0.6313, -0.01411, 0.9993, -0.03541, -0.1823, 0.7234, -0.6659, -0.2658, 0.123, -0.9562, -0.3958, 0.1235, -0.91, -0.2717, 0.7264, -0.6313, -0.1044, -0.9648, -0.2415, -0.3958, 0.1235, -0.91, -0.2658, 0.123, -0.9562, -0.07376, -0.9606, -0.2679, -0.0006659, 0.9987, 0.05182, -0.0006535, 0.9987, -0.05098, -0.004555, 0.999, -0.04352, -0.008203, 0.9992, -0.04024, -0.01411, 0.9993, -0.03541, -0.01786, 0.9993, -0.03163, -0.02246, 0.9994, -0.0278, -0.02469, 0.9995, -0.02088, -0.02796, 0.9995, -0.01679, -0.02879, 0.9995, -0.0109, -0.03116, 0.9995, -0.005699, -0.03045, 0.9995, 0.0001215, -0.03162, 0.9995, 0.005782, -0.02983, 0.9995, 0.01128, -0.0292, 0.9994, 0.01759, -0.02636, 0.9994, 0.02282, -0.0237, 0.9993, 0.02901, -0.01963, 0.9992, 0.03412, -0.01529, 0.9991, 0.03834, -0.01045, 0.999, 0.04242, -0.004805, 0.999, 0.04549, 0.006418, -0.9491, 0.3149, 0.02105, 0.1175, 0.9928, -0.02104, 0.1159, 0.993, -0.006328, -0.95, 0.3121])] * 3)])

# ---- objects
ob_oval_rug = bpy.data.objects.new('Oval Rug', me_oval_rug)

# ---- transforms, parenting, visibility, modifiers, constraints
ob_oval_rug.location = (0.0, 0.0, 0.0)
ob_oval_rug.rotation_euler = (1.571, -0.0, 0.0)
ob_oval_rug.scale = (0.01, 0.01, 0.01)
ob_oval_rug.color = (0.8, 0.8, 0.8, 1.0)

# ---- collection membership
col_collection.objects.link(ob_oval_rug)

# ---- scene / render settings (as saved in the file)
scene.frame_start = 1; scene.frame_end = 250; scene.frame_set(1)
scene.render.engine = 'CYCLES'
scene.cycles.sampling_pattern = 'TABULATED_SOBOL'
scene.cycles.use_light_tree = False
scene.view_settings.view_transform = 'Filmic'
bpy.context.view_layer.update()

# ---- added for rendering (the .blend has no active camera and no usable light): camera, sun
cam_auto = bpy.data.cameras.new('AutoCamera')
cam_auto.lens = 50.0
cam_auto.sensor_width = 36.0
cam_auto.clip_end = 1000.0
ob_auto_camera = bpy.data.objects.new('AutoCamera', cam_auto)
scene.collection.objects.link(ob_auto_camera)
ob_auto_camera.location = (2.19855, -2.63826, 1.76294)
ob_auto_camera.rotation_euler = (1.09748, -7.21219e-08, 0.694738)
scene.camera = ob_auto_camera
light_auto_sun = bpy.data.lights.new('AutoSun', 'SUN')
light_auto_sun.energy = 3.0
light_auto_sun.angle = 0.0523599
ob_auto_sun = bpy.data.objects.new('AutoSun', light_auto_sun)
scene.collection.objects.link(ob_auto_sun)
ob_auto_sun.rotation_euler = (0.872665, 0.174533, 0.523599)
bpy.context.view_layer.update()
